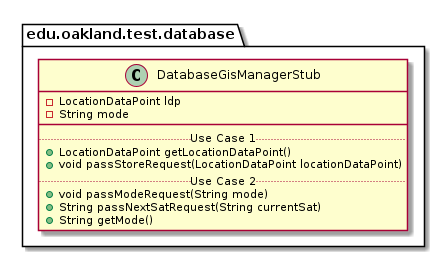

The diagram above was rendered by PlantUML. Its source (embedded in the PNG):
@startuml DatabaseGisManagerStub

package edu.oakland.test.database {
    class DatabaseGisManagerStub {
        - LocationDataPoint ldp
        - String mode
        __
        .. Use Case 1 ..
        + LocationDataPoint getLocationDataPoint()
        + void passStoreRequest(LocationDataPoint locationDataPoint)
        .. Use Case 2 ..
        + void passModeRequest(String mode)
        + String passNextSatRequest(String currentSat)
        + String getMode()
    }
}

@enduml